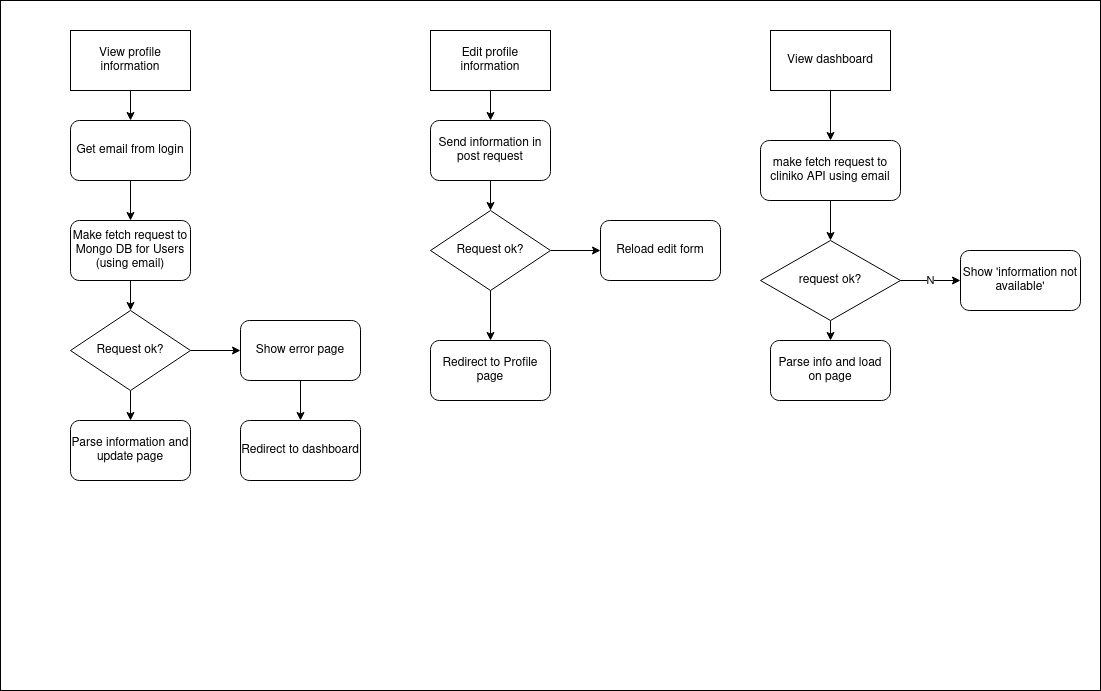

The diagram above was exported from draw.io. Its source (the exported page's mxGraphModel, read from the mxfile embedded in the PNG):
<mxGraphModel dx="1350" dy="775" grid="1" gridSize="10" guides="1" tooltips="1" connect="1" arrows="1" fold="1" page="1" pageScale="1" pageWidth="1169" pageHeight="827" math="0" shadow="0">
  <root>
    <mxCell id="WIyWlLk6GJQsqaUBKTNV-0" />
    <mxCell id="WIyWlLk6GJQsqaUBKTNV-1" parent="WIyWlLk6GJQsqaUBKTNV-0" />
    <mxCell id="8MTilZTiIRi4PoMxQj0G-0" value="" style="rounded=0;whiteSpace=wrap;html=1;" vertex="1" parent="WIyWlLk6GJQsqaUBKTNV-1">
      <mxGeometry x="40" y="30" width="1100" height="690" as="geometry" />
    </mxCell>
    <mxCell id="fvZjlS6X9HG5My4uEqqE-8" style="edgeStyle=orthogonalEdgeStyle;rounded=0;orthogonalLoop=1;jettySize=auto;html=1;exitX=0.5;exitY=1;exitDx=0;exitDy=0;entryX=0.5;entryY=0;entryDx=0;entryDy=0;" edge="1" parent="WIyWlLk6GJQsqaUBKTNV-1" source="fvZjlS6X9HG5My4uEqqE-0" target="fvZjlS6X9HG5My4uEqqE-1">
      <mxGeometry relative="1" as="geometry" />
    </mxCell>
    <mxCell id="fvZjlS6X9HG5My4uEqqE-0" value="View profile information" style="rounded=0;whiteSpace=wrap;html=1;" vertex="1" parent="WIyWlLk6GJQsqaUBKTNV-1">
      <mxGeometry x="110" y="60" width="120" height="60" as="geometry" />
    </mxCell>
    <mxCell id="fvZjlS6X9HG5My4uEqqE-9" style="edgeStyle=orthogonalEdgeStyle;rounded=0;orthogonalLoop=1;jettySize=auto;html=1;exitX=0.5;exitY=1;exitDx=0;exitDy=0;entryX=0.5;entryY=0;entryDx=0;entryDy=0;" edge="1" parent="WIyWlLk6GJQsqaUBKTNV-1" source="fvZjlS6X9HG5My4uEqqE-1" target="fvZjlS6X9HG5My4uEqqE-2">
      <mxGeometry relative="1" as="geometry" />
    </mxCell>
    <mxCell id="fvZjlS6X9HG5My4uEqqE-1" value="Get email from login" style="rounded=1;whiteSpace=wrap;html=1;" vertex="1" parent="WIyWlLk6GJQsqaUBKTNV-1">
      <mxGeometry x="110" y="150" width="120" height="60" as="geometry" />
    </mxCell>
    <mxCell id="fvZjlS6X9HG5My4uEqqE-11" style="edgeStyle=orthogonalEdgeStyle;rounded=0;orthogonalLoop=1;jettySize=auto;html=1;exitX=0.5;exitY=1;exitDx=0;exitDy=0;" edge="1" parent="WIyWlLk6GJQsqaUBKTNV-1" source="fvZjlS6X9HG5My4uEqqE-2" target="fvZjlS6X9HG5My4uEqqE-3">
      <mxGeometry relative="1" as="geometry" />
    </mxCell>
    <mxCell id="fvZjlS6X9HG5My4uEqqE-2" value="Make fetch request to Mongo DB for Users (using email)" style="rounded=1;whiteSpace=wrap;html=1;" vertex="1" parent="WIyWlLk6GJQsqaUBKTNV-1">
      <mxGeometry x="110" y="250" width="120" height="60" as="geometry" />
    </mxCell>
    <mxCell id="fvZjlS6X9HG5My4uEqqE-5" style="edgeStyle=orthogonalEdgeStyle;rounded=0;orthogonalLoop=1;jettySize=auto;html=1;exitX=1;exitY=0.5;exitDx=0;exitDy=0;entryX=0;entryY=0.5;entryDx=0;entryDy=0;" edge="1" parent="WIyWlLk6GJQsqaUBKTNV-1" source="fvZjlS6X9HG5My4uEqqE-3" target="fvZjlS6X9HG5My4uEqqE-4">
      <mxGeometry relative="1" as="geometry" />
    </mxCell>
    <mxCell id="fvZjlS6X9HG5My4uEqqE-12" style="edgeStyle=orthogonalEdgeStyle;rounded=0;orthogonalLoop=1;jettySize=auto;html=1;exitX=0.5;exitY=1;exitDx=0;exitDy=0;entryX=0.5;entryY=0;entryDx=0;entryDy=0;" edge="1" parent="WIyWlLk6GJQsqaUBKTNV-1" source="fvZjlS6X9HG5My4uEqqE-3" target="fvZjlS6X9HG5My4uEqqE-6">
      <mxGeometry relative="1" as="geometry" />
    </mxCell>
    <mxCell id="fvZjlS6X9HG5My4uEqqE-3" value="Request ok?" style="rhombus;whiteSpace=wrap;html=1;" vertex="1" parent="WIyWlLk6GJQsqaUBKTNV-1">
      <mxGeometry x="110" y="340" width="120" height="80" as="geometry" />
    </mxCell>
    <mxCell id="fvZjlS6X9HG5My4uEqqE-13" style="edgeStyle=orthogonalEdgeStyle;rounded=0;orthogonalLoop=1;jettySize=auto;html=1;exitX=0.5;exitY=1;exitDx=0;exitDy=0;" edge="1" parent="WIyWlLk6GJQsqaUBKTNV-1" source="fvZjlS6X9HG5My4uEqqE-4" target="fvZjlS6X9HG5My4uEqqE-7">
      <mxGeometry relative="1" as="geometry" />
    </mxCell>
    <mxCell id="fvZjlS6X9HG5My4uEqqE-4" value="Show error page" style="rounded=1;whiteSpace=wrap;html=1;" vertex="1" parent="WIyWlLk6GJQsqaUBKTNV-1">
      <mxGeometry x="280" y="350" width="120" height="60" as="geometry" />
    </mxCell>
    <mxCell id="fvZjlS6X9HG5My4uEqqE-6" value="Parse information and update page" style="rounded=1;whiteSpace=wrap;html=1;" vertex="1" parent="WIyWlLk6GJQsqaUBKTNV-1">
      <mxGeometry x="110" y="450" width="120" height="60" as="geometry" />
    </mxCell>
    <mxCell id="fvZjlS6X9HG5My4uEqqE-7" value="Redirect to dashboard" style="rounded=1;whiteSpace=wrap;html=1;" vertex="1" parent="WIyWlLk6GJQsqaUBKTNV-1">
      <mxGeometry x="280" y="450" width="120" height="60" as="geometry" />
    </mxCell>
    <mxCell id="fvZjlS6X9HG5My4uEqqE-16" style="edgeStyle=orthogonalEdgeStyle;rounded=0;orthogonalLoop=1;jettySize=auto;html=1;exitX=0.5;exitY=1;exitDx=0;exitDy=0;entryX=0.5;entryY=0;entryDx=0;entryDy=0;" edge="1" parent="WIyWlLk6GJQsqaUBKTNV-1" source="fvZjlS6X9HG5My4uEqqE-14" target="fvZjlS6X9HG5My4uEqqE-15">
      <mxGeometry relative="1" as="geometry" />
    </mxCell>
    <mxCell id="fvZjlS6X9HG5My4uEqqE-14" value="Edit profile information" style="rounded=0;whiteSpace=wrap;html=1;" vertex="1" parent="WIyWlLk6GJQsqaUBKTNV-1">
      <mxGeometry x="470" y="60" width="120" height="60" as="geometry" />
    </mxCell>
    <mxCell id="fvZjlS6X9HG5My4uEqqE-21" style="edgeStyle=orthogonalEdgeStyle;rounded=0;orthogonalLoop=1;jettySize=auto;html=1;exitX=0.5;exitY=1;exitDx=0;exitDy=0;entryX=0.5;entryY=0;entryDx=0;entryDy=0;" edge="1" parent="WIyWlLk6GJQsqaUBKTNV-1" source="fvZjlS6X9HG5My4uEqqE-15" target="fvZjlS6X9HG5My4uEqqE-18">
      <mxGeometry relative="1" as="geometry" />
    </mxCell>
    <mxCell id="fvZjlS6X9HG5My4uEqqE-15" value="Send information in post request" style="rounded=1;whiteSpace=wrap;html=1;" vertex="1" parent="WIyWlLk6GJQsqaUBKTNV-1">
      <mxGeometry x="470" y="150" width="120" height="60" as="geometry" />
    </mxCell>
    <mxCell id="fvZjlS6X9HG5My4uEqqE-17" style="edgeStyle=orthogonalEdgeStyle;rounded=0;orthogonalLoop=1;jettySize=auto;html=1;exitX=1;exitY=0.5;exitDx=0;exitDy=0;entryX=0;entryY=0.5;entryDx=0;entryDy=0;" edge="1" parent="WIyWlLk6GJQsqaUBKTNV-1" source="fvZjlS6X9HG5My4uEqqE-18" target="fvZjlS6X9HG5My4uEqqE-19">
      <mxGeometry relative="1" as="geometry" />
    </mxCell>
    <mxCell id="fvZjlS6X9HG5My4uEqqE-22" style="edgeStyle=orthogonalEdgeStyle;rounded=0;orthogonalLoop=1;jettySize=auto;html=1;exitX=0.5;exitY=1;exitDx=0;exitDy=0;" edge="1" parent="WIyWlLk6GJQsqaUBKTNV-1" source="fvZjlS6X9HG5My4uEqqE-18">
      <mxGeometry relative="1" as="geometry">
        <mxPoint x="530" y="370" as="targetPoint" />
      </mxGeometry>
    </mxCell>
    <mxCell id="fvZjlS6X9HG5My4uEqqE-18" value="Request ok?" style="rhombus;whiteSpace=wrap;html=1;" vertex="1" parent="WIyWlLk6GJQsqaUBKTNV-1">
      <mxGeometry x="470" y="240" width="120" height="80" as="geometry" />
    </mxCell>
    <mxCell id="fvZjlS6X9HG5My4uEqqE-19" value="Reload edit form" style="rounded=1;whiteSpace=wrap;html=1;" vertex="1" parent="WIyWlLk6GJQsqaUBKTNV-1">
      <mxGeometry x="640" y="250" width="120" height="60" as="geometry" />
    </mxCell>
    <mxCell id="fvZjlS6X9HG5My4uEqqE-23" value="Redirect to Profile page" style="rounded=1;whiteSpace=wrap;html=1;" vertex="1" parent="WIyWlLk6GJQsqaUBKTNV-1">
      <mxGeometry x="470" y="370" width="120" height="60" as="geometry" />
    </mxCell>
    <mxCell id="gT6_i82h3wA6V9hPHnzL-0" style="edgeStyle=orthogonalEdgeStyle;rounded=0;orthogonalLoop=1;jettySize=auto;html=1;exitX=0.5;exitY=1;exitDx=0;exitDy=0;entryX=0.5;entryY=0;entryDx=0;entryDy=0;" edge="1" parent="WIyWlLk6GJQsqaUBKTNV-1" source="gT6_i82h3wA6V9hPHnzL-1" target="gT6_i82h3wA6V9hPHnzL-3">
      <mxGeometry relative="1" as="geometry" />
    </mxCell>
    <mxCell id="gT6_i82h3wA6V9hPHnzL-1" value="View dashboard" style="rounded=0;whiteSpace=wrap;html=1;" vertex="1" parent="WIyWlLk6GJQsqaUBKTNV-1">
      <mxGeometry x="810" y="60" width="120" height="60" as="geometry" />
    </mxCell>
    <mxCell id="gT6_i82h3wA6V9hPHnzL-2" style="edgeStyle=orthogonalEdgeStyle;rounded=0;orthogonalLoop=1;jettySize=auto;html=1;exitX=0.5;exitY=1;exitDx=0;exitDy=0;" edge="1" parent="WIyWlLk6GJQsqaUBKTNV-1" source="gT6_i82h3wA6V9hPHnzL-3" target="gT6_i82h3wA6V9hPHnzL-6">
      <mxGeometry relative="1" as="geometry" />
    </mxCell>
    <mxCell id="gT6_i82h3wA6V9hPHnzL-3" value="make fetch request to cliniko API using email " style="rounded=1;whiteSpace=wrap;html=1;" vertex="1" parent="WIyWlLk6GJQsqaUBKTNV-1">
      <mxGeometry x="800" y="170" width="140" height="60" as="geometry" />
    </mxCell>
    <mxCell id="gT6_i82h3wA6V9hPHnzL-4" value="N" style="edgeStyle=orthogonalEdgeStyle;rounded=0;orthogonalLoop=1;jettySize=auto;html=1;exitX=1;exitY=0.5;exitDx=0;exitDy=0;entryX=0;entryY=0.5;entryDx=0;entryDy=0;" edge="1" parent="WIyWlLk6GJQsqaUBKTNV-1" source="gT6_i82h3wA6V9hPHnzL-6" target="gT6_i82h3wA6V9hPHnzL-7">
      <mxGeometry relative="1" as="geometry" />
    </mxCell>
    <mxCell id="gT6_i82h3wA6V9hPHnzL-5" style="edgeStyle=orthogonalEdgeStyle;rounded=0;orthogonalLoop=1;jettySize=auto;html=1;exitX=0.5;exitY=1;exitDx=0;exitDy=0;entryX=0.5;entryY=0;entryDx=0;entryDy=0;" edge="1" parent="WIyWlLk6GJQsqaUBKTNV-1" source="gT6_i82h3wA6V9hPHnzL-6" target="gT6_i82h3wA6V9hPHnzL-8">
      <mxGeometry relative="1" as="geometry" />
    </mxCell>
    <mxCell id="gT6_i82h3wA6V9hPHnzL-6" value="request ok?" style="rhombus;whiteSpace=wrap;html=1;" vertex="1" parent="WIyWlLk6GJQsqaUBKTNV-1">
      <mxGeometry x="800" y="270" width="140" height="80" as="geometry" />
    </mxCell>
    <mxCell id="gT6_i82h3wA6V9hPHnzL-7" value="Show 'information not available'" style="rounded=1;whiteSpace=wrap;html=1;" vertex="1" parent="WIyWlLk6GJQsqaUBKTNV-1">
      <mxGeometry x="1000" y="280" width="120" height="60" as="geometry" />
    </mxCell>
    <mxCell id="gT6_i82h3wA6V9hPHnzL-8" value="Parse info and load on page" style="rounded=1;whiteSpace=wrap;html=1;" vertex="1" parent="WIyWlLk6GJQsqaUBKTNV-1">
      <mxGeometry x="810" y="370" width="120" height="60" as="geometry" />
    </mxCell>
  </root>
</mxGraphModel>